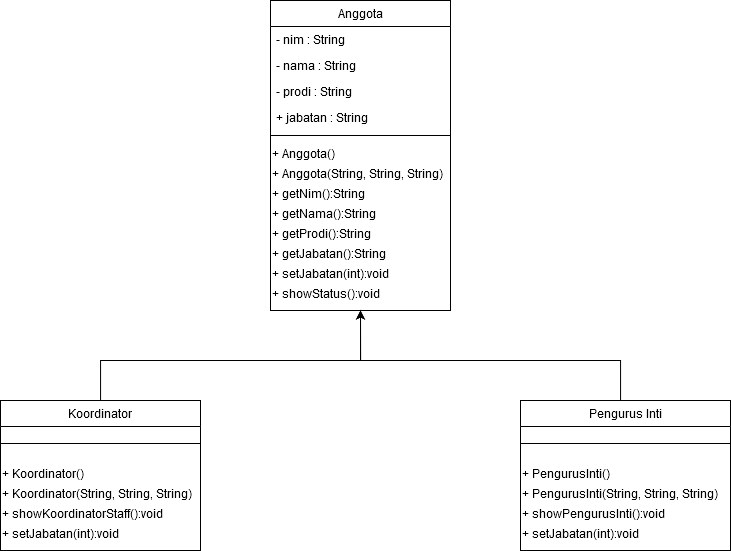

The diagram above was exported from draw.io. Its source (the exported page's mxGraphModel, read from the mxfile embedded in the PNG):
<mxGraphModel dx="1021" dy="538" grid="1" gridSize="10" guides="1" tooltips="1" connect="1" arrows="1" fold="1" page="1" pageScale="1" pageWidth="1600" pageHeight="1200" background="none" math="0" shadow="0">
  <root>
    <mxCell id="Yl-aUVn6lqNkfhcRBaA_-0" />
    <mxCell id="Yl-aUVn6lqNkfhcRBaA_-1" parent="Yl-aUVn6lqNkfhcRBaA_-0" />
    <mxCell id="GVMt25xcf_BKO9DKE0hj-0" value="Anggota" style="swimlane;fontStyle=0;align=center;verticalAlign=top;childLayout=stackLayout;horizontal=1;startSize=26;horizontalStack=0;resizeParent=1;resizeLast=0;collapsible=1;marginBottom=0;rounded=0;shadow=0;strokeWidth=1;" vertex="1" parent="Yl-aUVn6lqNkfhcRBaA_-1">
      <mxGeometry x="550" y="40" width="180" height="310" as="geometry">
        <mxRectangle x="230" y="140" width="160" height="26" as="alternateBounds" />
      </mxGeometry>
    </mxCell>
    <mxCell id="GVMt25xcf_BKO9DKE0hj-2" value="- nim : String" style="text;align=left;verticalAlign=top;spacingLeft=4;spacingRight=4;overflow=hidden;rotatable=0;points=[[0,0.5],[1,0.5]];portConstraint=eastwest;" vertex="1" parent="GVMt25xcf_BKO9DKE0hj-0">
      <mxGeometry y="26" width="180" height="26" as="geometry" />
    </mxCell>
    <mxCell id="GVMt25xcf_BKO9DKE0hj-4" value="- nama : String" style="text;align=left;verticalAlign=top;spacingLeft=4;spacingRight=4;overflow=hidden;rotatable=0;points=[[0,0.5],[1,0.5]];portConstraint=eastwest;" vertex="1" parent="GVMt25xcf_BKO9DKE0hj-0">
      <mxGeometry y="52" width="180" height="26" as="geometry" />
    </mxCell>
    <mxCell id="GVMt25xcf_BKO9DKE0hj-5" value="- prodi : String" style="text;align=left;verticalAlign=top;spacingLeft=4;spacingRight=4;overflow=hidden;rotatable=0;points=[[0,0.5],[1,0.5]];portConstraint=eastwest;" vertex="1" parent="GVMt25xcf_BKO9DKE0hj-0">
      <mxGeometry y="78" width="180" height="26" as="geometry" />
    </mxCell>
    <mxCell id="GVMt25xcf_BKO9DKE0hj-6" value="+ jabatan : String" style="text;align=left;verticalAlign=top;spacingLeft=4;spacingRight=4;overflow=hidden;rotatable=0;points=[[0,0.5],[1,0.5]];portConstraint=eastwest;horizontal=1;" vertex="1" parent="GVMt25xcf_BKO9DKE0hj-0">
      <mxGeometry y="104" width="180" height="26" as="geometry" />
    </mxCell>
    <mxCell id="GVMt25xcf_BKO9DKE0hj-1" value="" style="line;html=1;strokeWidth=1;align=left;verticalAlign=middle;spacingTop=-1;spacingLeft=3;spacingRight=3;rotatable=0;labelPosition=right;points=[];portConstraint=eastwest;" vertex="1" parent="GVMt25xcf_BKO9DKE0hj-0">
      <mxGeometry y="130" width="180" height="10" as="geometry" />
    </mxCell>
    <mxCell id="GVMt25xcf_BKO9DKE0hj-3" value="+ Anggota()" style="text;html=1;strokeColor=none;fillColor=none;align=left;verticalAlign=top;whiteSpace=wrap;rounded=0;" vertex="1" parent="GVMt25xcf_BKO9DKE0hj-0">
      <mxGeometry y="140" width="180" height="20" as="geometry" />
    </mxCell>
    <mxCell id="GVMt25xcf_BKO9DKE0hj-7" value="+ Anggota(String, String, String)" style="text;html=1;strokeColor=none;fillColor=none;align=left;verticalAlign=top;whiteSpace=wrap;rounded=0;" vertex="1" parent="GVMt25xcf_BKO9DKE0hj-0">
      <mxGeometry y="160" width="180" height="20" as="geometry" />
    </mxCell>
    <mxCell id="GVMt25xcf_BKO9DKE0hj-8" value="+ getNim():String" style="text;html=1;strokeColor=none;fillColor=none;align=left;verticalAlign=top;whiteSpace=wrap;rounded=0;" vertex="1" parent="GVMt25xcf_BKO9DKE0hj-0">
      <mxGeometry y="180" width="180" height="20" as="geometry" />
    </mxCell>
    <mxCell id="GVMt25xcf_BKO9DKE0hj-9" value="+ getNama():String" style="text;html=1;strokeColor=none;fillColor=none;align=left;verticalAlign=top;whiteSpace=wrap;rounded=0;" vertex="1" parent="GVMt25xcf_BKO9DKE0hj-0">
      <mxGeometry y="200" width="180" height="20" as="geometry" />
    </mxCell>
    <mxCell id="GVMt25xcf_BKO9DKE0hj-10" value="+ getProdi():String" style="text;html=1;strokeColor=none;fillColor=none;align=left;verticalAlign=top;whiteSpace=wrap;rounded=0;" vertex="1" parent="GVMt25xcf_BKO9DKE0hj-0">
      <mxGeometry y="220" width="180" height="20" as="geometry" />
    </mxCell>
    <mxCell id="GVMt25xcf_BKO9DKE0hj-12" value="+ getJabatan():String" style="text;html=1;strokeColor=none;fillColor=none;align=left;verticalAlign=top;whiteSpace=wrap;rounded=0;" vertex="1" parent="GVMt25xcf_BKO9DKE0hj-0">
      <mxGeometry y="240" width="180" height="20" as="geometry" />
    </mxCell>
    <mxCell id="GVMt25xcf_BKO9DKE0hj-11" value="+ setJabatan(int):void" style="text;html=1;strokeColor=none;fillColor=none;align=left;verticalAlign=top;whiteSpace=wrap;rounded=0;" vertex="1" parent="GVMt25xcf_BKO9DKE0hj-0">
      <mxGeometry y="260" width="180" height="20" as="geometry" />
    </mxCell>
    <mxCell id="GVMt25xcf_BKO9DKE0hj-13" value="+ showStatus():void" style="text;html=1;strokeColor=none;fillColor=none;align=left;verticalAlign=top;whiteSpace=wrap;rounded=0;" vertex="1" parent="GVMt25xcf_BKO9DKE0hj-0">
      <mxGeometry y="280" width="180" height="20" as="geometry" />
    </mxCell>
    <mxCell id="GVMt25xcf_BKO9DKE0hj-47" style="edgeStyle=orthogonalEdgeStyle;rounded=0;orthogonalLoop=1;jettySize=auto;html=1;entryX=0.5;entryY=1;entryDx=0;entryDy=0;fontSize=11;" edge="1" parent="Yl-aUVn6lqNkfhcRBaA_-1" source="GVMt25xcf_BKO9DKE0hj-42" target="GVMt25xcf_BKO9DKE0hj-0">
      <mxGeometry relative="1" as="geometry">
        <Array as="points">
          <mxPoint x="900" y="400" />
          <mxPoint x="640" y="400" />
        </Array>
      </mxGeometry>
    </mxCell>
    <mxCell id="GVMt25xcf_BKO9DKE0hj-42" value="Pengurus Inti" style="swimlane;fontStyle=0;align=center;verticalAlign=top;childLayout=stackLayout;horizontal=1;startSize=26;horizontalStack=0;resizeParent=1;resizeLast=0;collapsible=1;marginBottom=0;rounded=0;shadow=0;strokeWidth=1;" vertex="1" parent="Yl-aUVn6lqNkfhcRBaA_-1">
      <mxGeometry x="800" y="440" width="210" height="150" as="geometry">
        <mxRectangle x="230" y="140" width="160" height="26" as="alternateBounds" />
      </mxGeometry>
    </mxCell>
    <mxCell id="GVMt25xcf_BKO9DKE0hj-43" value="" style="line;html=1;strokeWidth=1;align=left;verticalAlign=middle;spacingTop=-1;spacingLeft=3;spacingRight=3;rotatable=0;labelPosition=right;points=[];portConstraint=eastwest;" vertex="1" parent="GVMt25xcf_BKO9DKE0hj-42">
      <mxGeometry y="26" width="210" height="34" as="geometry" />
    </mxCell>
    <mxCell id="GVMt25xcf_BKO9DKE0hj-44" value="+ PengurusInti()" style="text;html=1;strokeColor=none;fillColor=none;align=left;verticalAlign=top;whiteSpace=wrap;rounded=0;" vertex="1" parent="GVMt25xcf_BKO9DKE0hj-42">
      <mxGeometry y="60" width="210" height="20" as="geometry" />
    </mxCell>
    <mxCell id="GVMt25xcf_BKO9DKE0hj-45" value="+ PengurusInti(String, String, String)" style="text;html=1;strokeColor=none;fillColor=none;align=left;verticalAlign=top;whiteSpace=wrap;rounded=0;" vertex="1" parent="GVMt25xcf_BKO9DKE0hj-42">
      <mxGeometry y="80" width="210" height="20" as="geometry" />
    </mxCell>
    <mxCell id="GVMt25xcf_BKO9DKE0hj-46" value="+ showPengurusInti():void" style="text;html=1;strokeColor=none;fillColor=none;align=left;verticalAlign=top;whiteSpace=wrap;rounded=0;" vertex="1" parent="GVMt25xcf_BKO9DKE0hj-42">
      <mxGeometry y="100" width="210" height="20" as="geometry" />
    </mxCell>
    <mxCell id="cxwL1sZh5EDxt2S8BoQ9-1" value="+ setJabatan(int):void" style="text;html=1;strokeColor=none;fillColor=none;align=left;verticalAlign=top;whiteSpace=wrap;rounded=0;" vertex="1" parent="GVMt25xcf_BKO9DKE0hj-42">
      <mxGeometry y="120" width="210" height="20" as="geometry" />
    </mxCell>
    <mxCell id="GVMt25xcf_BKO9DKE0hj-48" style="edgeStyle=orthogonalEdgeStyle;rounded=0;orthogonalLoop=1;jettySize=auto;html=1;entryX=0.5;entryY=1;entryDx=0;entryDy=0;fontSize=11;" edge="1" parent="Yl-aUVn6lqNkfhcRBaA_-1" source="GVMt25xcf_BKO9DKE0hj-14" target="GVMt25xcf_BKO9DKE0hj-0">
      <mxGeometry relative="1" as="geometry">
        <Array as="points">
          <mxPoint x="380" y="400" />
          <mxPoint x="640" y="400" />
        </Array>
      </mxGeometry>
    </mxCell>
    <mxCell id="GVMt25xcf_BKO9DKE0hj-14" value="Koordinator" style="swimlane;fontStyle=0;align=center;verticalAlign=top;childLayout=stackLayout;horizontal=1;startSize=26;horizontalStack=0;resizeParent=1;resizeLast=0;collapsible=1;marginBottom=0;rounded=0;shadow=0;strokeWidth=1;" vertex="1" parent="Yl-aUVn6lqNkfhcRBaA_-1">
      <mxGeometry x="280" y="440" width="200" height="150" as="geometry">
        <mxRectangle x="230" y="140" width="160" height="26" as="alternateBounds" />
      </mxGeometry>
    </mxCell>
    <mxCell id="GVMt25xcf_BKO9DKE0hj-19" value="" style="line;html=1;strokeWidth=1;align=left;verticalAlign=middle;spacingTop=-1;spacingLeft=3;spacingRight=3;rotatable=0;labelPosition=right;points=[];portConstraint=eastwest;" vertex="1" parent="GVMt25xcf_BKO9DKE0hj-14">
      <mxGeometry y="26" width="200" height="34" as="geometry" />
    </mxCell>
    <mxCell id="GVMt25xcf_BKO9DKE0hj-20" value="+ Koordinator()" style="text;html=1;strokeColor=none;fillColor=none;align=left;verticalAlign=top;whiteSpace=wrap;rounded=0;" vertex="1" parent="GVMt25xcf_BKO9DKE0hj-14">
      <mxGeometry y="60" width="200" height="20" as="geometry" />
    </mxCell>
    <mxCell id="GVMt25xcf_BKO9DKE0hj-21" value="+ Koordinator(String, String, String)" style="text;html=1;strokeColor=none;fillColor=none;align=left;verticalAlign=top;whiteSpace=wrap;rounded=0;" vertex="1" parent="GVMt25xcf_BKO9DKE0hj-14">
      <mxGeometry y="80" width="200" height="20" as="geometry" />
    </mxCell>
    <mxCell id="GVMt25xcf_BKO9DKE0hj-27" value="+ showKoordinatorStaff():void" style="text;html=1;strokeColor=none;fillColor=none;align=left;verticalAlign=top;whiteSpace=wrap;rounded=0;" vertex="1" parent="GVMt25xcf_BKO9DKE0hj-14">
      <mxGeometry y="100" width="200" height="20" as="geometry" />
    </mxCell>
    <mxCell id="cxwL1sZh5EDxt2S8BoQ9-0" value="+ setJabatan(int):void" style="text;html=1;strokeColor=none;fillColor=none;align=left;verticalAlign=top;whiteSpace=wrap;rounded=0;" vertex="1" parent="GVMt25xcf_BKO9DKE0hj-14">
      <mxGeometry y="120" width="200" height="20" as="geometry" />
    </mxCell>
  </root>
</mxGraphModel>